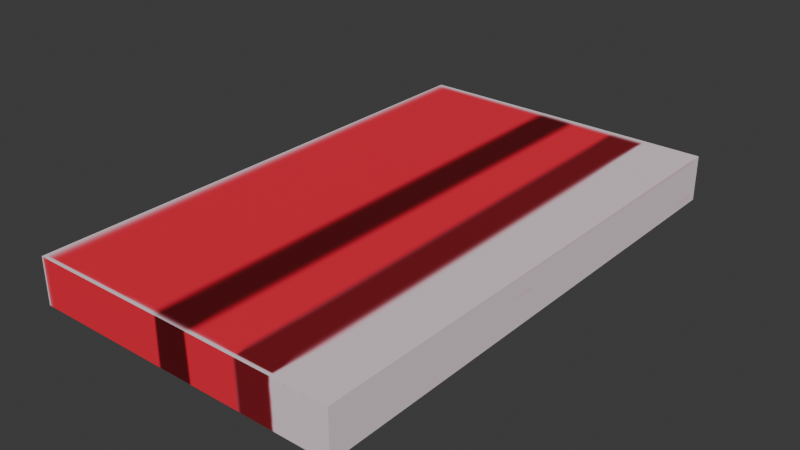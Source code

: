 # Source: Red_Keycard.blend  (saved by Blender 4.0.36; exported with 4.5.12 LTS)
import bpy
from mathutils import Matrix  # noqa: F401  (used for matrix-valued properties, if any)

bpy.ops.wm.read_factory_settings(use_empty=True)
scene = bpy.context.scene
scene.name = 'Scene'

# ---- collections
col_collection = bpy.data.collections.new('Collection'); scene.collection.children.link(col_collection)

# ---- images (referenced by path relative to the original .blend; pixels are not part of the script)
import os
ASSET_DIR = os.environ.get("B2B_ASSET_DIR", "")  # directory of the original .blend (textures are referenced by path, not embedded)
HERE = os.path.dirname(os.path.abspath(__file__))  # packed textures are extracted next to this script under _unpacked/

def load_image(name, relpath, width, height, colorspace="sRGB"):
    """Load a texture the original file referenced (path relative to the .blend, or extracted next to this script)."""
    p = next((c for c in (os.path.join(HERE, relpath), os.path.join(ASSET_DIR, relpath)) if relpath and os.path.exists(c)), "")
    if p:
        img = bpy.data.images.load(p, check_existing=True)
        img.name = name
    else:  # same state as the original file: an image datablock whose file is absent (Cycles renders it pink)
        img = bpy.data.images.new(name, width, height)
        img.source = "FILE"
        img.filepath = "//" + (relpath or name)
    img.colorspace_settings.name = colorspace
    return img
img_red_keycard_texture = load_image('Red_Keycard Texture', '_unpacked/Red_Keycard_Texture.cddd63dd.png', 1024, 1024, 'sRGB')

# ---- materials (node trees are filled in below, after node groups)
mat_red_keycard = bpy.data.materials.new('Red_Keycard')
mat_red_keycard.use_transparent_shadow = False

# ---- material node trees
mat_red_keycard.use_nodes = True; mat_red_keycard.node_tree.nodes.clear()
_N = mat_red_keycard.node_tree.nodes; _L = mat_red_keycard.node_tree.links
n0 = _N.new('ShaderNodeBsdfPrincipled'); n0.name = 'Principled BSDF'; n0.location = (10, 300)
n0.inputs[1].default_value = 0.3486
n0.inputs[2].default_value = 0.8119
n0.inputs[3].default_value = 1.45
n1 = _N.new('ShaderNodeOutputMaterial'); n1.name = 'Material Output'; n1.location = (300, 300)
n2 = _N.new('ShaderNodeTexImage'); n2.name = 'Image Texture'; n2.location = (-280, 275)
n2.image = img_red_keycard_texture
_L.new(n0.outputs[0], n1.inputs[0])
_L.new(n2.outputs[0], n0.inputs[0])
n1.is_active_output = True

# ---- world
world_world = bpy.data.worlds.new('World'); scene.world = world_world
world_world.use_nodes = True; world_world.node_tree.nodes.clear()
_N = world_world.node_tree.nodes; _L = world_world.node_tree.links
n0 = _N.new('ShaderNodeOutputWorld'); n0.name = 'World Output'; n0.location = (300, 300)
n1 = _N.new('ShaderNodeBackground'); n1.name = 'Background'; n1.location = (10, 300)
n1.inputs[0].default_value = (0.05088, 0.05088, 0.05088, 1.0)
_L.new(n1.outputs[0], n0.inputs[0])
n0.is_active_output = True
world_world.color = (0.05088, 0.05088, 0.05088)
world_world.use_sun_shadow = False
world_world.sun_shadow_jitter_overblur = 0.0

# ---- meshes
me_cube_001 = bpy.data.meshes.new('Cube.001')
me_cube_001.from_pydata([(-0.372, -0.618, -0.05464), (-0.372, -0.618, 0.05464), (-0.372, 0.618, -0.05464), (-0.372, 0.618, 0.05464), (0.372, -0.618, -0.05464), (0.372, -0.618, 0.05464), (0.372, 0.618, -0.05464), (0.372, 0.618, 0.05464)], [], [(0, 1, 3, 2), (2, 3, 7, 6), (6, 7, 5, 4), (4, 5, 1, 0), (2, 6, 4, 0), (7, 3, 1, 5)])
_uv = me_cube_001.uv_layers.new(name='UVMap')
_uv.uv.foreach_set('vector', [0.0, 0.3333, 0.0, 0.0, 0.3333, 0.0, 0.3333, 0.3333, 0.0, 0.6667, 0.0, 0.3333, 0.3333, 0.3333, 0.3333, 0.6667, 0.6667, 0.3333, 0.3333, 0.3333, 0.3333, 5.298e-09, 0.6667, -9.273e-09, 0.6667, 0.6667, 0.3333, 0.6667, 0.3333, 0.3333, 0.6667, 0.3333, 0.3333, 1.0, 0.0, 1.0, 0.0, 0.6667, 0.3333, 0.6667, 0.6667, 1.0, 0.3333, 1.0, 0.3333, 0.6667, 0.6667, 0.6667])
me_cube_001.materials.append(mat_red_keycard)
me_cube_001.update()

# ---- objects
ob_keycard = bpy.data.objects.new('Keycard', me_cube_001)

# ---- transforms, parenting, visibility, modifiers, constraints
ob_keycard.location = (0.0, 0.0, 0.0)

# ---- collection membership
col_collection.objects.link(ob_keycard)

# ---- scene / render settings (as saved in the file)
scene.frame_start = 1; scene.frame_end = 250; scene.frame_set(1)
scene.render.engine = 'BLENDER_EEVEE_NEXT'
scene.cycles.sampling_pattern = 'TABULATED_SOBOL'
bpy.context.view_layer.update()

# ---- added for rendering (the .blend has no active camera and no usable light): camera, sun
cam_auto = bpy.data.cameras.new('AutoCamera')
cam_auto.lens = 50.0
cam_auto.sensor_width = 36.0
cam_auto.clip_end = 1000.0
ob_auto_camera = bpy.data.objects.new('AutoCamera', cam_auto)
scene.collection.objects.link(ob_auto_camera)
ob_auto_camera.location = (1.33868, -1.60642, 1.07094)
ob_auto_camera.rotation_euler = (1.09748, -7.21219e-08, 0.694738)
scene.camera = ob_auto_camera
light_auto_sun = bpy.data.lights.new('AutoSun', 'SUN')
light_auto_sun.energy = 3.0
light_auto_sun.angle = 0.0523599
ob_auto_sun = bpy.data.objects.new('AutoSun', light_auto_sun)
scene.collection.objects.link(ob_auto_sun)
ob_auto_sun.rotation_euler = (0.872665, 0.174533, 0.523599)
bpy.context.view_layer.update()
